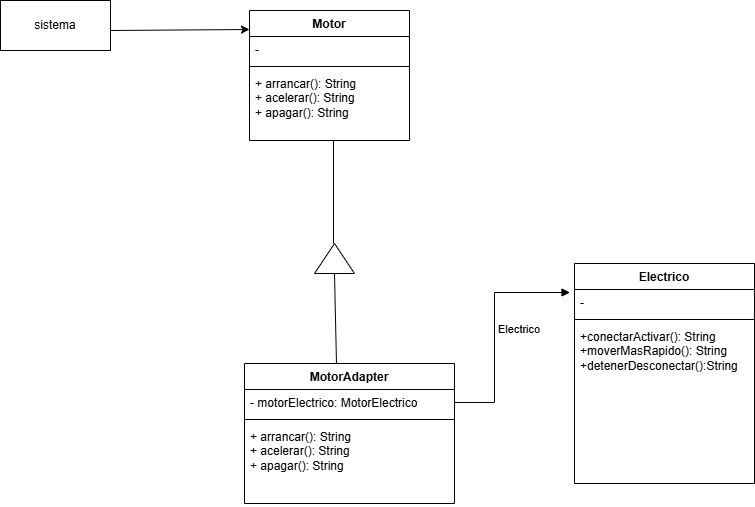

The diagram above was exported from draw.io. Its source (the exported page's mxGraphModel, read from the mxfile embedded in the PNG):
<mxGraphModel dx="2285" dy="582" grid="1" gridSize="10" guides="1" tooltips="1" connect="1" arrows="1" fold="1" page="1" pageScale="1" pageWidth="827" pageHeight="1169" math="0" shadow="0">
  <root>
    <mxCell id="0" />
    <mxCell id="1" parent="0" />
    <mxCell id="RnpllV0tzuwW3eJivMNy-23" value="Motor" style="swimlane;fontStyle=1;align=center;verticalAlign=top;childLayout=stackLayout;horizontal=1;startSize=26;horizontalStack=0;resizeParent=1;resizeParentMax=0;resizeLast=0;collapsible=1;marginBottom=0;whiteSpace=wrap;html=1;" parent="1" vertex="1">
      <mxGeometry x="235" y="580" width="160" height="130" as="geometry" />
    </mxCell>
    <mxCell id="RnpllV0tzuwW3eJivMNy-24" value="-" style="text;strokeColor=none;fillColor=none;align=left;verticalAlign=top;spacingLeft=4;spacingRight=4;overflow=hidden;rotatable=0;points=[[0,0.5],[1,0.5]];portConstraint=eastwest;whiteSpace=wrap;html=1;" parent="RnpllV0tzuwW3eJivMNy-23" vertex="1">
      <mxGeometry y="26" width="160" height="26" as="geometry" />
    </mxCell>
    <mxCell id="RnpllV0tzuwW3eJivMNy-25" value="" style="line;strokeWidth=1;fillColor=none;align=left;verticalAlign=middle;spacingTop=-1;spacingLeft=3;spacingRight=3;rotatable=0;labelPosition=right;points=[];portConstraint=eastwest;strokeColor=inherit;" parent="RnpllV0tzuwW3eJivMNy-23" vertex="1">
      <mxGeometry y="52" width="160" height="8" as="geometry" />
    </mxCell>
    <mxCell id="RnpllV0tzuwW3eJivMNy-26" value="+ arrancar(): String&lt;div&gt;+ acelerar(): String&lt;/div&gt;&lt;div&gt;+ apagar(): String&lt;/div&gt;" style="text;strokeColor=none;fillColor=none;align=left;verticalAlign=top;spacingLeft=4;spacingRight=4;overflow=hidden;rotatable=0;points=[[0,0.5],[1,0.5]];portConstraint=eastwest;whiteSpace=wrap;html=1;" parent="RnpllV0tzuwW3eJivMNy-23" vertex="1">
      <mxGeometry y="60" width="160" height="70" as="geometry" />
    </mxCell>
    <mxCell id="RnpllV0tzuwW3eJivMNy-27" value="sistema" style="html=1;whiteSpace=wrap;" parent="1" vertex="1">
      <mxGeometry x="-14" y="570" width="110" height="50" as="geometry" />
    </mxCell>
    <mxCell id="RnpllV0tzuwW3eJivMNy-28" value="" style="endArrow=classic;html=1;rounded=0;entryX=-0.007;entryY=0.1;entryDx=0;entryDy=0;entryPerimeter=0;" parent="1" edge="1">
      <mxGeometry width="50" height="50" relative="1" as="geometry">
        <mxPoint x="96" y="600" as="sourcePoint" />
        <mxPoint x="235" y="599" as="targetPoint" />
      </mxGeometry>
    </mxCell>
    <mxCell id="RnpllV0tzuwW3eJivMNy-40" value="MotorAdapter" style="swimlane;fontStyle=1;align=center;verticalAlign=top;childLayout=stackLayout;horizontal=1;startSize=26;horizontalStack=0;resizeParent=1;resizeParentMax=0;resizeLast=0;collapsible=1;marginBottom=0;whiteSpace=wrap;html=1;" parent="1" vertex="1">
      <mxGeometry x="230" y="933" width="210" height="140" as="geometry" />
    </mxCell>
    <mxCell id="RnpllV0tzuwW3eJivMNy-41" value="- motorElectrico: MotorElectrico" style="text;strokeColor=none;fillColor=none;align=left;verticalAlign=top;spacingLeft=4;spacingRight=4;overflow=hidden;rotatable=0;points=[[0,0.5],[1,0.5]];portConstraint=eastwest;whiteSpace=wrap;html=1;" parent="RnpllV0tzuwW3eJivMNy-40" vertex="1">
      <mxGeometry y="26" width="210" height="26" as="geometry" />
    </mxCell>
    <mxCell id="RnpllV0tzuwW3eJivMNy-42" value="" style="line;strokeWidth=1;fillColor=none;align=left;verticalAlign=middle;spacingTop=-1;spacingLeft=3;spacingRight=3;rotatable=0;labelPosition=right;points=[];portConstraint=eastwest;strokeColor=inherit;" parent="RnpllV0tzuwW3eJivMNy-40" vertex="1">
      <mxGeometry y="52" width="210" height="8" as="geometry" />
    </mxCell>
    <mxCell id="RnpllV0tzuwW3eJivMNy-43" value="+ arrancar(): String&lt;div&gt;+ acelerar(): String&lt;/div&gt;&lt;div&gt;+ apagar(): String&lt;/div&gt;" style="text;strokeColor=none;fillColor=none;align=left;verticalAlign=top;spacingLeft=4;spacingRight=4;overflow=hidden;rotatable=0;points=[[0,0.5],[1,0.5]];portConstraint=eastwest;whiteSpace=wrap;html=1;" parent="RnpllV0tzuwW3eJivMNy-40" vertex="1">
      <mxGeometry y="60" width="210" height="80" as="geometry" />
    </mxCell>
    <mxCell id="RnpllV0tzuwW3eJivMNy-44" value="" style="endArrow=none;html=1;rounded=0;entryX=0.52;entryY=1.038;entryDx=0;entryDy=0;entryPerimeter=0;" parent="1" edge="1">
      <mxGeometry width="50" height="50" relative="1" as="geometry">
        <mxPoint x="319" y="813" as="sourcePoint" />
        <mxPoint x="319" y="710" as="targetPoint" />
      </mxGeometry>
    </mxCell>
    <mxCell id="RnpllV0tzuwW3eJivMNy-45" value="" style="triangle;whiteSpace=wrap;html=1;direction=north;" parent="1" vertex="1">
      <mxGeometry x="300" y="813" width="40" height="30" as="geometry" />
    </mxCell>
    <mxCell id="RnpllV0tzuwW3eJivMNy-46" value="" style="endArrow=none;html=1;rounded=0;entryX=0;entryY=0.5;entryDx=0;entryDy=0;exitX=0.438;exitY=0;exitDx=0;exitDy=0;exitPerimeter=0;" parent="1" source="RnpllV0tzuwW3eJivMNy-40" target="RnpllV0tzuwW3eJivMNy-45" edge="1">
      <mxGeometry width="50" height="50" relative="1" as="geometry">
        <mxPoint y="843" as="sourcePoint" />
        <mxPoint x="50" y="793" as="targetPoint" />
      </mxGeometry>
    </mxCell>
    <mxCell id="RnpllV0tzuwW3eJivMNy-47" value="Electrico" style="swimlane;fontStyle=1;align=center;verticalAlign=top;childLayout=stackLayout;horizontal=1;startSize=26;horizontalStack=0;resizeParent=1;resizeParentMax=0;resizeLast=0;collapsible=1;marginBottom=0;whiteSpace=wrap;html=1;" parent="1" vertex="1">
      <mxGeometry x="560" y="833" width="180" height="220" as="geometry" />
    </mxCell>
    <mxCell id="RnpllV0tzuwW3eJivMNy-48" value="-" style="text;strokeColor=none;fillColor=none;align=left;verticalAlign=top;spacingLeft=4;spacingRight=4;overflow=hidden;rotatable=0;points=[[0,0.5],[1,0.5]];portConstraint=eastwest;whiteSpace=wrap;html=1;" parent="RnpllV0tzuwW3eJivMNy-47" vertex="1">
      <mxGeometry y="26" width="180" height="26" as="geometry" />
    </mxCell>
    <mxCell id="RnpllV0tzuwW3eJivMNy-49" value="" style="line;strokeWidth=1;fillColor=none;align=left;verticalAlign=middle;spacingTop=-1;spacingLeft=3;spacingRight=3;rotatable=0;labelPosition=right;points=[];portConstraint=eastwest;strokeColor=inherit;" parent="RnpllV0tzuwW3eJivMNy-47" vertex="1">
      <mxGeometry y="52" width="180" height="8" as="geometry" />
    </mxCell>
    <mxCell id="RnpllV0tzuwW3eJivMNy-50" value="+conectarActivar(): String&lt;div&gt;+moverMasRapido(): String&lt;/div&gt;&lt;div&gt;+detenerDesconectar():String&lt;/div&gt;" style="text;strokeColor=none;fillColor=none;align=left;verticalAlign=top;spacingLeft=4;spacingRight=4;overflow=hidden;rotatable=0;points=[[0,0.5],[1,0.5]];portConstraint=eastwest;whiteSpace=wrap;html=1;" parent="RnpllV0tzuwW3eJivMNy-47" vertex="1">
      <mxGeometry y="60" width="180" height="160" as="geometry" />
    </mxCell>
    <mxCell id="RnpllV0tzuwW3eJivMNy-51" value="Electrico" style="html=1;align=left;spacingLeft=2;endArrow=block;rounded=0;edgeStyle=orthogonalEdgeStyle;curved=0;rounded=0;entryX=-0.025;entryY=0.115;entryDx=0;entryDy=0;entryPerimeter=0;exitX=1;exitY=0.5;exitDx=0;exitDy=0;" parent="1" source="RnpllV0tzuwW3eJivMNy-41" target="RnpllV0tzuwW3eJivMNy-48" edge="1">
      <mxGeometry relative="1" as="geometry">
        <mxPoint x="480" y="833" as="sourcePoint" />
        <Array as="points">
          <mxPoint x="480" y="972" />
          <mxPoint x="480" y="862" />
        </Array>
        <mxPoint x="485" y="863" as="targetPoint" />
      </mxGeometry>
    </mxCell>
  </root>
</mxGraphModel>